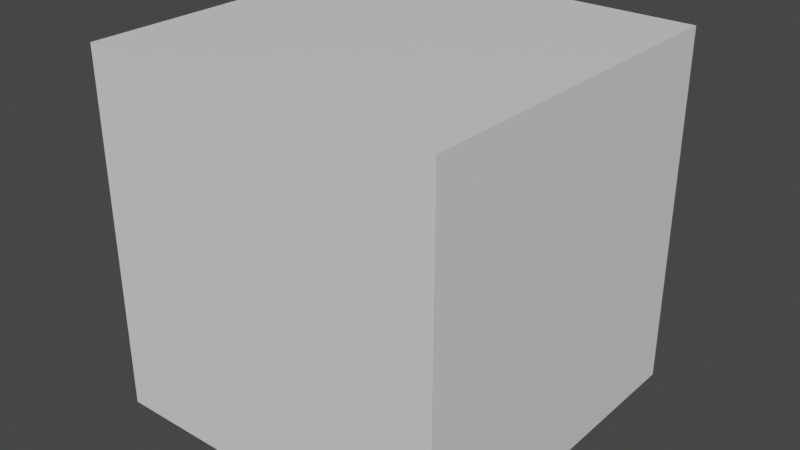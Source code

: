 # Source: test.blend  (saved by Blender 3.4.6; exported with 4.5.12 LTS)
import bpy
from mathutils import Matrix  # noqa: F401  (used for matrix-valued properties, if any)

bpy.ops.wm.read_factory_settings(use_empty=True)
scene = bpy.context.scene
scene.name = 'Scene'

# ---- collections
col_collection = bpy.data.collections.new('Collection'); scene.collection.children.link(col_collection)

# ---- materials (node trees are filled in below, after node groups)
mat_material = bpy.data.materials.new('Material')
mat_material.alpha_threshold = 0.0
mat_material.use_transparent_shadow = False
mat_material.roughness = 0.5
mat_material.line_color = (0.0, 0.0, 0.0, 1.0)
mat_fur_material = bpy.data.materials.new('Fur Material')
mat_fur_material.use_transparent_shadow = False

# ---- material node trees
mat_material.use_nodes = True; mat_material.node_tree.nodes.clear()
_N = mat_material.node_tree.nodes; _L = mat_material.node_tree.links
n0 = _N.new('ShaderNodeOutputMaterial'); n0.name = 'Material Output'; n0.location = (300, 300)
n1 = _N.new('ShaderNodeBsdfPrincipled'); n1.name = 'Principled BSDF'; n1.location = (10, 300)
n1.distribution = 'GGX'
n1.subsurface_method = 'RANDOM_WALK_SKIN'
n1.inputs[3].default_value = 1.45
n1.inputs[27].default_value = (0.0, 0.0, 0.0, 1.0)
n1.inputs[28].default_value = 1.0
_L.new(n1.outputs[0], n0.inputs[0])
n0.is_active_output = True

# ---- world
world_world = bpy.data.worlds.new('World'); scene.world = world_world
world_world.use_nodes = True; world_world.node_tree.nodes.clear()
_N = world_world.node_tree.nodes; _L = world_world.node_tree.links
n0 = _N.new('ShaderNodeOutputWorld'); n0.name = 'World Output'; n0.location = (300, 300)
n1 = _N.new('ShaderNodeBackground'); n1.name = 'Background'; n1.location = (10, 300)
n1.inputs[0].default_value = (0.05088, 0.05088, 0.05088, 1.0)
_L.new(n1.outputs[0], n0.inputs[0])
n0.is_active_output = True
world_world.color = (0.05088, 0.05088, 0.05088)
world_world.use_sun_shadow = False
world_world.sun_shadow_jitter_overblur = 0.0

# ---- meshes
me_cube = bpy.data.meshes.new('Cube')
me_cube.from_pydata([(1.0, 1.0, 1.0), (1.0, 1.0, -1.0), (1.0, -1.0, 1.0), (1.0, -1.0, -1.0), (-1.0, 1.0, 1.0), (-1.0, 1.0, -1.0), (-1.0, -1.0, 1.0), (-1.0, -1.0, -1.0)], [], [(0, 4, 6, 2), (3, 2, 6, 7), (7, 6, 4, 5), (5, 1, 3, 7), (1, 0, 2, 3), (5, 4, 0, 1)])
_uv = me_cube.uv_layers.new(name='UVMap')
_uv.uv.foreach_set('vector', [0.625, 0.5, 0.875, 0.5, 0.875, 0.75, 0.625, 0.75, 0.375, 0.75, 0.625, 0.75, 0.625, 1.0, 0.375, 1.0, 0.375, 0.0, 0.625, 0.0, 0.625, 0.25, 0.375, 0.25, 0.125, 0.5, 0.375, 0.5, 0.375, 0.75, 0.125, 0.75, 0.375, 0.5, 0.625, 0.5, 0.625, 0.75, 0.375, 0.75, 0.375, 0.25, 0.625, 0.25, 0.625, 0.5, 0.375, 0.5])
me_cube.materials.append(mat_material)
me_cube.materials.append(mat_fur_material)
me_cube.use_mirror_vertex_groups = False
me_cube.update()

# ---- objects
ob_cube = bpy.data.objects.new('Cube', me_cube)

# ---- transforms, parenting, visibility, modifiers, constraints
ob_cube.location = (0.0, 0.0, 0.0)
ob_cube.lock_rotations_4d = False
ob_cube.empty_display_type = 'ARROWS'
ob_cube.lineart.crease_threshold = 0.0
_m = ob_cube.modifiers.new('ParticleSystem', 'PARTICLE_SYSTEM')

# ---- collection membership
col_collection.objects.link(ob_cube)

# ---- scene / render settings (as saved in the file)
scene.frame_start = 1; scene.frame_end = 250; scene.frame_set(0)
scene.render.engine = 'BLENDER_EEVEE_NEXT'
scene.cycles.sampling_pattern = 'TABULATED_SOBOL'
scene.cycles.use_light_tree = False
scene.view_settings.view_transform = 'Filmic'
bpy.context.view_layer.update()

# ---- added for rendering (the .blend has no active camera and no usable light): camera, sun
cam_auto = bpy.data.cameras.new('AutoCamera')
cam_auto.lens = 50.0
cam_auto.sensor_width = 36.0
cam_auto.clip_end = 1000.0
ob_auto_camera = bpy.data.objects.new('AutoCamera', cam_auto)
scene.collection.objects.link(ob_auto_camera)
ob_auto_camera.location = (3.20507, -3.84609, 2.56406)
ob_auto_camera.rotation_euler = (1.09748, -7.21219e-08, 0.694738)
scene.camera = ob_auto_camera
light_auto_sun = bpy.data.lights.new('AutoSun', 'SUN')
light_auto_sun.energy = 3.0
light_auto_sun.angle = 0.0523599
ob_auto_sun = bpy.data.objects.new('AutoSun', light_auto_sun)
scene.collection.objects.link(ob_auto_sun)
ob_auto_sun.rotation_euler = (0.872665, 0.174533, 0.523599)
bpy.context.view_layer.update()
